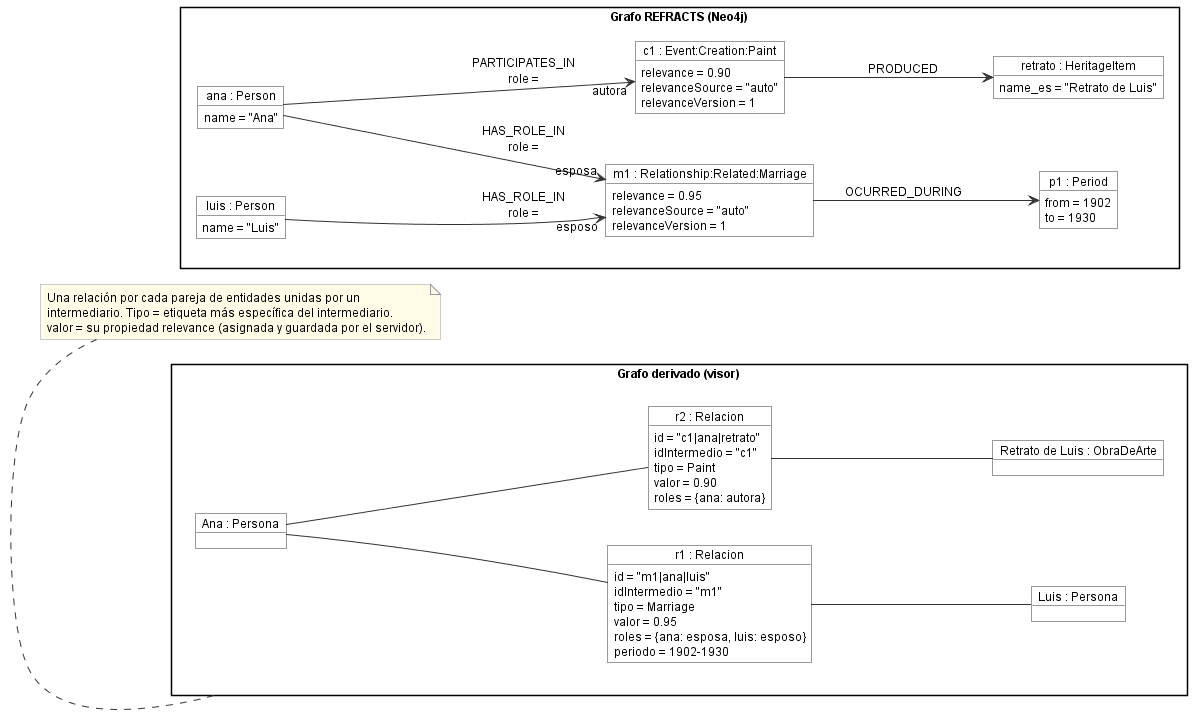

The diagram above was rendered by PlantUML. Its source (embedded in the PNG):
@startuml bd_derivacion
' Antes / después de la regla de relaciones derivadas (ProyectorRelaciones).
' Arriba: el grafo tal como está en REFRACTS. Abajo: lo que recibe el visor.
!include estilo.iuml
skinparam object {
  BackgroundColor #FFFFFF
  BorderColor #333333
}
left to right direction

package "Grafo REFRACTS (Neo4j)" as Antes {
  object "ana : Person" as ana {
    name = "Ana"
  }
  object "luis : Person" as luis {
    name = "Luis"
  }
  object "m1 : Relationship:Related:Marriage" as m1 {
    relevance = 0.95
    relevanceSource = "auto"
    relevanceVersion = 1
  }
  object "c1 : Event:Creation:Paint" as c1 {
    relevance = 0.90
    relevanceSource = "auto"
    relevanceVersion = 1
  }
  object "retrato : HeritageItem" as retrato {
    name_es = "Retrato de Luis"
  }
  object "p1 : Period" as p1 {
    from = 1902
    to = 1930
  }

  ana --> m1 : HAS_ROLE_IN\nrole = "esposa"
  luis --> m1 : HAS_ROLE_IN\nrole = "esposo"
  m1 --> p1 : OCURRED_DURING
  ana --> c1 : PARTICIPATES_IN\nrole = "autora"
  c1 --> retrato : PRODUCED
}

package "Grafo derivado (visor)" as Despues {
  object "r1 : Relacion" as r1 {
    id = "m1|ana|luis"
    idIntermedio = "m1"
    tipo = Marriage
    valor = 0.95
    roles = {ana: esposa, luis: esposo}
    periodo = 1902-1930
  }
  object "r2 : Relacion" as r2 {
    id = "c1|ana|retrato"
    idIntermedio = "c1"
    tipo = Paint
    valor = 0.90
    roles = {ana: autora}
  }
  object "Ana : Persona" as ana2
  object "Luis : Persona" as luis2
  object "Retrato de Luis : ObraDeArte" as retrato2

  ana2 -- r1
  r1 -- luis2
  ana2 -- r2
  r2 -- retrato2
}

note bottom of Despues
  Una relación por cada pareja de entidades unidas por un
  intermediario. Tipo = etiqueta más específica del intermediario.
  valor = su propiedad relevance (asignada y guardada por el servidor).
end note
@enduml